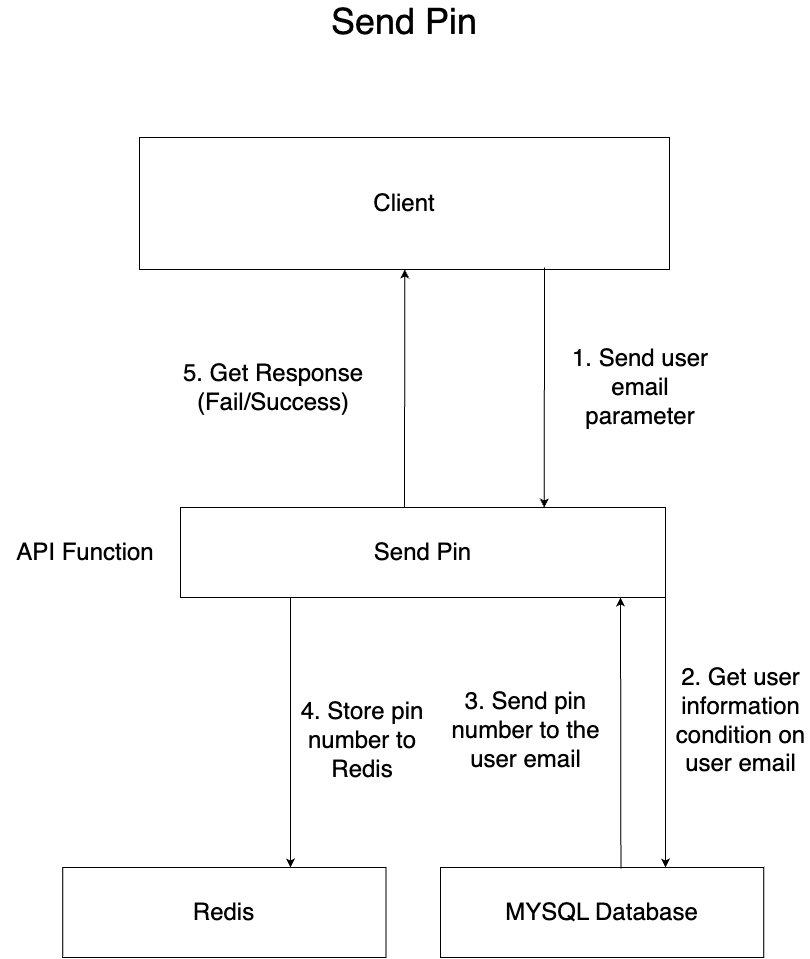

The diagram above was exported from draw.io. Its source (the exported page's mxGraphModel, read from the mxfile embedded in the PNG):
<mxGraphModel dx="1488" dy="714" grid="1" gridSize="10" guides="1" tooltips="1" connect="1" arrows="1" fold="1" page="1" pageScale="1" pageWidth="827" pageHeight="1169" math="0" shadow="0">
  <root>
    <mxCell id="0" />
    <mxCell id="1" parent="0" />
    <mxCell id="2" value="&lt;font style=&quot;font-size: 24px;&quot;&gt;Client&lt;/font&gt;" style="rounded=0;whiteSpace=wrap;html=1;" vertex="1" parent="1">
      <mxGeometry x="149" y="200" width="530" height="132" as="geometry" />
    </mxCell>
    <mxCell id="3" value="Send Pin" style="rounded=0;whiteSpace=wrap;html=1;fontSize=24;" vertex="1" parent="1">
      <mxGeometry x="190" y="570" width="485" height="90" as="geometry" />
    </mxCell>
    <mxCell id="4" value="1. Send user email parameter" style="text;html=1;strokeColor=none;fillColor=none;align=center;verticalAlign=middle;whiteSpace=wrap;rounded=0;fontSize=24;" vertex="1" parent="1">
      <mxGeometry x="570" y="390" width="160" height="120" as="geometry" />
    </mxCell>
    <mxCell id="5" value="" style="endArrow=classic;html=1;fontSize=24;entryX=0.75;entryY=0;entryDx=0;entryDy=0;" edge="1" parent="1" target="3">
      <mxGeometry width="50" height="50" relative="1" as="geometry">
        <mxPoint x="554" y="330" as="sourcePoint" />
        <mxPoint x="690" y="580" as="targetPoint" />
      </mxGeometry>
    </mxCell>
    <mxCell id="6" value="" style="endArrow=classic;html=1;fontSize=24;" edge="1" parent="1">
      <mxGeometry width="50" height="50" relative="1" as="geometry">
        <mxPoint x="414" y="570" as="sourcePoint" />
        <mxPoint x="414.3026315789475" y="332" as="targetPoint" />
      </mxGeometry>
    </mxCell>
    <mxCell id="7" value="5. Get Response&lt;br&gt;(Fail/Success)" style="text;html=1;strokeColor=none;fillColor=none;align=center;verticalAlign=middle;whiteSpace=wrap;rounded=0;fontSize=24;" vertex="1" parent="1">
      <mxGeometry x="170" y="370" width="225.5" height="160" as="geometry" />
    </mxCell>
    <mxCell id="8" value="API Function" style="text;html=1;strokeColor=none;fillColor=none;align=center;verticalAlign=middle;whiteSpace=wrap;rounded=0;fontSize=24;" vertex="1" parent="1">
      <mxGeometry x="10" y="555" width="170" height="120" as="geometry" />
    </mxCell>
    <mxCell id="9" value="&lt;font style=&quot;font-size: 36px;&quot;&gt;Send Pin&lt;/font&gt;" style="text;html=1;strokeColor=none;fillColor=none;align=center;verticalAlign=middle;whiteSpace=wrap;rounded=0;" vertex="1" parent="1">
      <mxGeometry x="241" y="69" width="346" height="30" as="geometry" />
    </mxCell>
    <mxCell id="10" value="MYSQL Database" style="rounded=0;whiteSpace=wrap;html=1;fontSize=24;" vertex="1" parent="1">
      <mxGeometry x="450" y="930" width="323.25" height="90" as="geometry" />
    </mxCell>
    <mxCell id="12" value="" style="endArrow=classic;html=1;exitX=1;exitY=1;exitDx=0;exitDy=0;" edge="1" parent="1" source="3">
      <mxGeometry width="50" height="50" relative="1" as="geometry">
        <mxPoint x="910" y="730" as="sourcePoint" />
        <mxPoint x="675" y="930" as="targetPoint" />
      </mxGeometry>
    </mxCell>
    <mxCell id="13" value="2. Get user information condition on user email" style="text;html=1;strokeColor=none;fillColor=none;align=center;verticalAlign=middle;whiteSpace=wrap;rounded=0;fontSize=24;" vertex="1" parent="1">
      <mxGeometry x="683" y="690" width="135" height="185" as="geometry" />
    </mxCell>
    <mxCell id="14" value="" style="endArrow=classic;html=1;entryX=0.75;entryY=1;entryDx=0;entryDy=0;exitX=0.31;exitY=0.011;exitDx=0;exitDy=0;exitPerimeter=0;" edge="1" parent="1">
      <mxGeometry width="50" height="50" relative="1" as="geometry">
        <mxPoint x="630.415" y="930.99" as="sourcePoint" />
        <mxPoint x="630" y="660" as="targetPoint" />
      </mxGeometry>
    </mxCell>
    <mxCell id="18" value="3. Send pin number to the user email" style="text;html=1;strokeColor=none;fillColor=none;align=center;verticalAlign=middle;whiteSpace=wrap;rounded=0;fontSize=24;" vertex="1" parent="1">
      <mxGeometry x="440" y="700" width="191" height="185" as="geometry" />
    </mxCell>
    <mxCell id="19" value="Redis" style="rounded=0;whiteSpace=wrap;html=1;fontSize=24;" vertex="1" parent="1">
      <mxGeometry x="72.25" y="930" width="323.25" height="90" as="geometry" />
    </mxCell>
    <mxCell id="20" value="" style="endArrow=classic;html=1;exitX=1;exitY=1;exitDx=0;exitDy=0;" edge="1" parent="1">
      <mxGeometry width="50" height="50" relative="1" as="geometry">
        <mxPoint x="299.99999999999955" y="660" as="sourcePoint" />
        <mxPoint x="300" y="930.0000000000002" as="targetPoint" />
      </mxGeometry>
    </mxCell>
    <mxCell id="21" value="4. Store pin number to Redis" style="text;html=1;strokeColor=none;fillColor=none;align=center;verticalAlign=middle;whiteSpace=wrap;rounded=0;fontSize=24;" vertex="1" parent="1">
      <mxGeometry x="307" y="710" width="130" height="185" as="geometry" />
    </mxCell>
  </root>
</mxGraphModel>